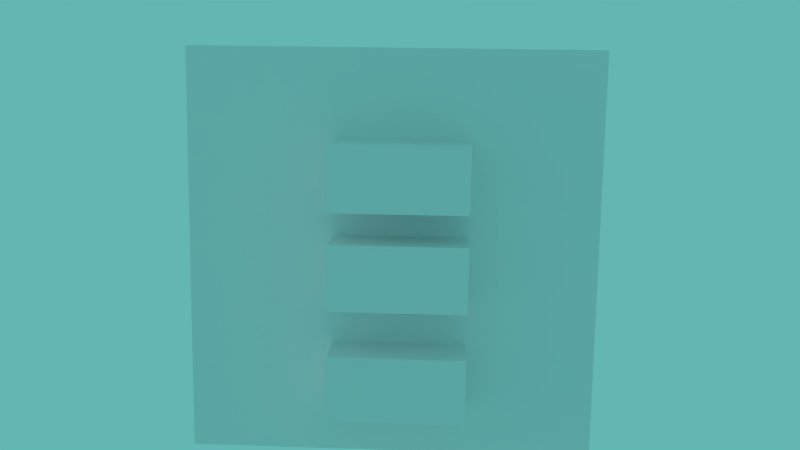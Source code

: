 # Source: combined_va56.blend  (saved by Blender 2.77.0; exported with 4.5.12 LTS)
import bpy
from mathutils import Matrix  # noqa: F401  (used for matrix-valued properties, if any)

bpy.ops.wm.read_factory_settings(use_empty=True)
scene = bpy.context.scene
scene.name = 'MainWorld'

# ---- collections
col_collection_1 = bpy.data.collections.new('Collection 1'); scene.collection.children.link(col_collection_1)
col_collection_2 = bpy.data.collections.new('Collection 2'); scene.collection.children.link(col_collection_2)
col_collection_2.hide_render = True
col_collection_2.hide_viewport = True

# ---- materials (node trees are filled in below, after node groups)
mat_menumaterial = bpy.data.materials.new('MenuMaterial')
mat_menumaterial.alpha_threshold = 0.0
mat_menumaterial.use_transparent_shadow = False
mat_menumaterial.roughness = 0.5
mat_menumaterial.line_color = (0.0, 0.0, 0.0, 1.0)
mat_silicon = bpy.data.materials.new('Silicon')
mat_silicon.alpha_threshold = 0.0
mat_silicon.use_transparent_shadow = False
mat_silicon.roughness = 0.5
mat_silicon.line_color = (0.0, 0.0, 0.0, 1.0)

# ---- material node trees

# ---- world
world_world = bpy.data.worlds.new('World'); scene.world = world_world
world_world.color = (0.1244, 0.4672, 0.4553)
world_world.use_sun_shadow = False
world_world.sun_shadow_jitter_overblur = 0.0
world_world.cycles.sampling_method = 'NONE'
world_world.cycles.sample_map_resolution = 256

# ---- cameras
cam_camera_002 = bpy.data.cameras.new('Camera.002')
cam_camera_002.clip_end = 100.0
cam_camera_002.lens = 35.0
cam_camera_002.sensor_width = 32.0
cam_camera_002.sensor_height = 18.0
cam_camera_002.dof.focus_distance = 0.0
cam_camera_002.dof.aperture_fstop = 128.0
cam_camera = bpy.data.cameras.new('Camera')
cam_camera.clip_end = 100.0
cam_camera.lens = 35.0
cam_camera.sensor_width = 32.0
cam_camera.sensor_height = 18.0
cam_camera.ortho_scale = 7.314
cam_camera.dof.focus_distance = 0.0
cam_camera.dof.aperture_fstop = 128.0

# ---- lights
light_point_002 = bpy.data.lights.new('Point.002', 'POINT')
light_point_002.transmission_factor = 0.0
light_point_002.energy = 100.0
light_point_002.shadow_buffer_clip_start = 0.5
light_point_002.shadow_soft_size = 1.0
light_point_002.shadow_maximum_resolution = 0.006
light_point_002.use_absolute_resolution = True
light_point_002.cycles.use_multiple_importance_sampling = False
light_point = bpy.data.lights.new('Point', 'POINT')
light_point.transmission_factor = 0.0
light_point.energy = 100.0
light_point.shadow_buffer_clip_start = 0.5
light_point.shadow_soft_size = 1.0
light_point.shadow_maximum_resolution = 0.006
light_point.use_absolute_resolution = True
light_point.cycles.use_multiple_importance_sampling = False
light_lamp = bpy.data.lights.new('Lamp', 'POINT')
light_lamp.transmission_factor = 0.0
light_lamp.cutoff_distance = 30.0
light_lamp.energy = 200.0
light_lamp.shadow_buffer_clip_start = 1.001
light_lamp.shadow_soft_size = 1.0
light_lamp.shadow_maximum_resolution = 0.006
light_lamp.use_absolute_resolution = True
light_lamp.cycles.use_multiple_importance_sampling = False

# ---- meshes
me_cube_008 = bpy.data.meshes.new('Cube.008')
me_cube_008.from_pydata([(-1.0, -1.0, -1.0), (-1.0, 1.0, -1.0), (1.0, 1.0, -1.0), (1.0, -1.0, -1.0), (-1.0, -1.0, 1.0), (-1.0, 1.0, 1.0), (1.0, 1.0, 1.0), (1.0, -1.0, 1.0)], [], [(4, 5, 1, 0), (5, 6, 2, 1), (6, 7, 3, 2), (7, 4, 0, 3), (0, 1, 2, 3), (7, 6, 5, 4)])
_uv = me_cube_008.uv_layers.new(name='UVMap')
_uv.uv.foreach_set('vector', [0.0, 0.0, 0.0, 0.0, 0.0, 0.0, 0.0, 0.0, 0.0, 0.0, 0.0, 0.0, 0.0, 0.0, 0.0, 0.0, 0.0, 0.0, 0.0, 0.0, 0.0, 0.0, 0.0, 0.0, 0.9999, 0.9999, 9.998e-05, 0.9999, 0.0001001, 9.998e-05, 0.9999, 9.998e-05, 0.0, 0.0, 0.0, 0.0, 0.0, 0.0, 0.0, 0.0, 0.0, 0.0, 0.0, 0.0, 0.0, 0.0, 0.0, 0.0])
me_cube_008.materials.append(mat_menumaterial)
me_cube_008.use_remesh_preserve_volume = False
me_cube_008.use_remesh_preserve_attributes = False
me_cube_008.use_mirror_vertex_groups = False
me_cube_008.update()
me_cube_011 = bpy.data.meshes.new('Cube.011')
me_cube_011.from_pydata([(-1.0, -1.0, -1.0), (-1.0, 1.0, -1.0), (1.0, 1.0, -1.0), (1.0, -1.0, -1.0), (-1.0, -1.0, 1.0), (-1.0, 1.0, 1.0), (1.0, 1.0, 1.0), (1.0, -1.0, 1.0)], [], [(4, 5, 1, 0), (5, 6, 2, 1), (6, 7, 3, 2), (7, 4, 0, 3), (0, 1, 2, 3), (7, 6, 5, 4)])
_uv = me_cube_011.uv_layers.new(name='UVMap')
_uv.uv.foreach_set('vector', [0.0, 0.0, 0.0, 0.0, 0.0, 0.0, 0.0, 0.0, 0.0, 0.0, 0.0, 0.0, 0.0, 0.0, 0.0, 0.0, 0.0, 0.0, 0.0, 0.0, 0.0, 0.0, 0.0, 0.0, 1.0, 1.0, 0.0, 1.0, 0.0, -1.192e-07, 1.0, 1.192e-07, 0.0, 0.0, 0.0, 0.0, 0.0, 0.0, 0.0, 0.0, 0.0, 0.0, 0.0, 0.0, 0.0, 0.0, 0.0, 0.0])
me_cube_011.materials.append(mat_menumaterial)
me_cube_011.use_remesh_preserve_volume = False
me_cube_011.use_remesh_preserve_attributes = False
me_cube_011.use_mirror_vertex_groups = False
me_cube_011.update()
me_cube_010 = bpy.data.meshes.new('Cube.010')
me_cube_010.from_pydata([(-1.0, -1.0, -1.0), (-1.0, 1.0, -1.0), (1.0, 1.0, -1.0), (1.0, -1.0, -1.0), (-1.0, -1.0, 1.0), (-1.0, 1.0, 1.0), (1.0, 1.0, 1.0), (1.0, -1.0, 1.0)], [], [(4, 5, 1, 0), (5, 6, 2, 1), (6, 7, 3, 2), (7, 4, 0, 3), (0, 1, 2, 3), (7, 6, 5, 4)])
_uv = me_cube_010.uv_layers.new(name='UVMap')
_uv.uv.foreach_set('vector', [0.0, 0.0, 0.0, 0.0, 0.0, 0.0, 0.0, 0.0, 0.0, 0.0, 0.0, 0.0, 0.0, 0.0, 0.0, 0.0, 0.0, 0.0, 0.0, 0.0, 0.0, 0.0, 0.0, 0.0, 0.9999, 0.9999, 9.998e-05, 0.9999, 0.0001001, 9.998e-05, 0.9999, 9.998e-05, 0.0, 0.0, 0.0, 0.0, 0.0, 0.0, 0.0, 0.0, 0.0, 0.0, 0.0, 0.0, 0.0, 0.0, 0.0, 0.0])
me_cube_010.materials.append(mat_menumaterial)
me_cube_010.use_remesh_preserve_volume = False
me_cube_010.use_remesh_preserve_attributes = False
me_cube_010.use_mirror_vertex_groups = False
me_cube_010.update()
me_cube_009 = bpy.data.meshes.new('Cube.009')
me_cube_009.from_pydata([(-1.0, -1.0, -1.0), (-1.0, 1.0, -1.0), (1.0, 1.0, -1.0), (1.0, -1.0, -1.0), (-1.0, -1.0, 1.0), (-1.0, 1.0, 1.0), (1.0, 1.0, 1.0), (1.0, -1.0, 1.0)], [], [(4, 5, 1, 0), (5, 6, 2, 1), (6, 7, 3, 2), (7, 4, 0, 3), (0, 1, 2, 3), (7, 6, 5, 4)])
_uv = me_cube_009.uv_layers.new(name='UVMap')
_uv.uv.foreach_set('vector', [0.0, 0.0, 0.0, 0.0, 0.0, 0.0, 0.0, 0.0, 0.0, 0.0, 0.0, 0.0, 0.0, 0.0, 0.0, 0.0, 0.0, 0.0, 0.0, 0.0, 0.0, 0.0, 0.0, 0.0, 1.0, 1.0, -7.451e-08, 1.0, 7.451e-08, 0.0, 1.0, 5.96e-08, 0.0, 0.0, 0.0, 0.0, 0.0, 0.0, 0.0, 0.0, 0.0, 0.0, 0.0, 0.0, 0.0, 0.0, 0.0, 0.0])
me_cube_009.materials.append(mat_menumaterial)
me_cube_009.use_remesh_preserve_volume = False
me_cube_009.use_remesh_preserve_attributes = False
me_cube_009.use_mirror_vertex_groups = False
me_cube_009.update()
me_cube_001 = bpy.data.meshes.new('Cube.001')
me_cube_001.from_pydata([(-1.0, -1.0, -1.0), (-1.0, 1.0, -1.0), (1.0, 1.0, -1.0), (1.0, -1.0, -1.0), (-1.0, -1.0, 1.0), (-1.0, 1.0, 1.0), (1.0, 1.0, 1.0), (1.0, -1.0, 1.0)], [], [(4, 5, 1, 0), (5, 6, 2, 1), (6, 7, 3, 2), (7, 4, 0, 3), (0, 1, 2, 3), (7, 6, 5, 4)])
me_cube_001.materials.append(mat_silicon)
me_cube_001.use_remesh_preserve_volume = False
me_cube_001.use_remesh_preserve_attributes = False
me_cube_001.use_mirror_vertex_groups = False
me_cube_001.update()

# ---- curves / text
txt_text_001 = bpy.data.curves.new('Text.001', 'FONT')
txt_text_001.dimensions = '2D'
txt_text_001.body = 'Forward'
txt_text_001.use_path_clamp = True
txt_text_001.bevel_resolution = 0

# ---- objects
ob_mainmenubackround = bpy.data.objects.new('MainMenuBackround', me_cube_008)
ob_configurebutton = bpy.data.objects.new('ConfigureButton', me_cube_011)
ob_joingamebutton = bpy.data.objects.new('JoinGameButton', me_cube_010)
ob_creategamebutton = bpy.data.objects.new('CreateGameButton', me_cube_009)
ob_camera_001 = bpy.data.objects.new('Camera.001', cam_camera_002)
ob_point_002 = bpy.data.objects.new('Point.002', light_point_002)
ob_mousehub = bpy.data.objects.new('MouseHub', None)
ob_spawner = bpy.data.objects.new('Spawner', None)
ob_point = bpy.data.objects.new('Point', light_point)
ob_controlhub = bpy.data.objects.new('ControlHub', None)
ob_camera = bpy.data.objects.new('Camera', cam_camera)
ob_lamp = bpy.data.objects.new('Lamp', light_lamp)
ob_text = bpy.data.objects.new('Text', txt_text_001)
ob_materialattributecontainer = bpy.data.objects.new('MaterialAttributeContainer', me_cube_001)

# ---- transforms, parenting, visibility, modifiers, constraints
ob_mainmenubackround.location = (-0.1623, 0.9461, 3.984)
ob_mainmenubackround.rotation_euler = (-0.3016, 0.02659, -5.856)
ob_mainmenubackround.scale = (0.4902, 0.0643, 0.4902)
ob_mainmenubackround.lineart.crease_threshold = 0.0
ob_configurebutton.parent = ob_mainmenubackround
ob_configurebutton.matrix_parent_inverse = Matrix(((1.0, 0.0, 0.0, -0.1545), (0.0, 7.625, 0.0, -0.5623), (0.0, 0.0, 1.0, 0.03094), (0.0, 0.0, 0.0, 1.0)))
ob_configurebutton.location = (0.1919, -0.1697, -0.6242)
ob_configurebutton.scale = (0.3281, 0.1575, 0.1575)
ob_configurebutton.lineart.crease_threshold = 0.0
ob_joingamebutton.parent = ob_mainmenubackround
ob_joingamebutton.matrix_parent_inverse = Matrix(((1.0, 0.0, 0.0, -0.1545), (0.0, 7.625, 0.0, -0.5623), (0.0, 0.0, 1.0, 0.03094), (0.0, 0.0, 0.0, 1.0)))
ob_joingamebutton.location = (0.1919, -0.1697, -0.09077)
ob_joingamebutton.scale = (0.3281, 0.1575, 0.1575)
ob_joingamebutton.lineart.crease_threshold = 0.0
ob_creategamebutton.parent = ob_mainmenubackround
ob_creategamebutton.matrix_parent_inverse = Matrix(((1.0, 0.0, 0.0, -0.1545), (0.0, 7.625, 0.0, -0.5623), (0.0, 0.0, 1.0, 0.03094), (0.0, 0.0, 0.0, 1.0)))
ob_creategamebutton.location = (0.1919, -0.1697, 0.371)
ob_creategamebutton.scale = (0.3281, 0.1575, 0.1575)
ob_creategamebutton.lineart.crease_threshold = 0.0
ob_camera_001.location = (7.752, -18.73, 21.0)
ob_camera_001.rotation_euler = (1.571, -0.0, 0.5103)
ob_camera_001.lineart.crease_threshold = 0.0
ob_point_002.location = (-47.63, 25.49, 8.212)
ob_point_002.lineart.crease_threshold = 0.0
ob_mousehub.location = (-2.691, 11.42, 2.321)
ob_mousehub.empty_image_offset = (0.0, 0.0)
ob_mousehub.lineart.crease_threshold = 0.0
ob_spawner.location = (-5.861, 10.74, 1.049)
ob_spawner.empty_image_offset = (0.0, 0.0)
ob_spawner.lineart.crease_threshold = 0.0
ob_point.location = (-1.462, 0.8428, 3.535)
ob_point.lineart.crease_threshold = 0.0
ob_controlhub.location = (-4.138, 7.683, 3.578)
ob_controlhub.empty_image_offset = (0.0, 0.0)
ob_controlhub.lineart.crease_threshold = 0.0
ob_camera.location = (0.7511, -0.7318, 4.994)
ob_camera.rotation_euler = (1.114, 0.02684, -5.807)
ob_camera.scale = (1.0, 1.0, 1.0)
ob_camera.lock_rotations_4d = False
ob_camera.empty_display_type = 'ARROWS'
ob_camera.color = (0.0, 0.0, 0.0, 0.0)
ob_camera.display_type = 'WIRE'
ob_camera.lineart.crease_threshold = 0.0
ob_lamp.location = (-5.306, 6.911, 7.4)
ob_lamp.rotation_euler = (0.6503, 0.05522, 1.866)
ob_lamp.lock_rotations_4d = False
ob_lamp.empty_display_type = 'ARROWS'
ob_lamp.color = (0.0, 0.0, 0.0, 0.0)
ob_lamp.lineart.crease_threshold = 0.0
ob_text.location = (-2.349, 5.239, 0.3161)
ob_text.scale = (0.5663, 0.5663, 0.5663)
ob_text.lineart.crease_threshold = 0.0
ob_materialattributecontainer.location = (-7.685, 7.939, -6.725)
ob_materialattributecontainer.lineart.crease_threshold = 0.0

# ---- collection membership
col_collection_1.objects.link(ob_mainmenubackround)
col_collection_1.objects.link(ob_configurebutton)
col_collection_1.objects.link(ob_joingamebutton)
col_collection_1.objects.link(ob_creategamebutton)
col_collection_1.objects.link(ob_camera_001)
col_collection_1.objects.link(ob_point_002)
col_collection_1.objects.link(ob_mousehub)
col_collection_1.objects.link(ob_spawner)
col_collection_1.objects.link(ob_point)
col_collection_1.objects.link(ob_controlhub)
col_collection_1.objects.link(ob_camera)
col_collection_1.objects.link(ob_lamp)
col_collection_2.objects.link(ob_text)
col_collection_2.objects.link(ob_materialattributecontainer)

# ---- scene / render settings (as saved in the file)
scene.camera = ob_camera
scene.frame_start = 1; scene.frame_end = 250; scene.frame_set(0)
scene.render.engine = 'BLENDER_EEVEE_NEXT'
scene.render.image_settings.color_mode = 'RGB'
scene.render.image_settings.compression = 90
scene.render.resolution_percentage = 50
scene.render.dither_intensity = 0.0
scene.render.bake_margin = 2
scene.render.bake_bias = 0.0
scene.cycles.use_denoising = False
scene.cycles.samples = 10
scene.cycles.sampling_pattern = 'TABULATED_SOBOL'
scene.cycles.light_sampling_threshold = 0.0
scene.cycles.use_adaptive_sampling = False
scene.cycles.use_light_tree = False
scene.cycles.blur_glossy = 0.0
scene.cycles.volume_bounces = 1
scene.cycles.pixel_filter_type = 'GAUSSIAN'
scene.cycles.sample_clamp_indirect = 0.0
scene.view_settings.view_transform = 'Standard'
bpy.context.view_layer.update()
